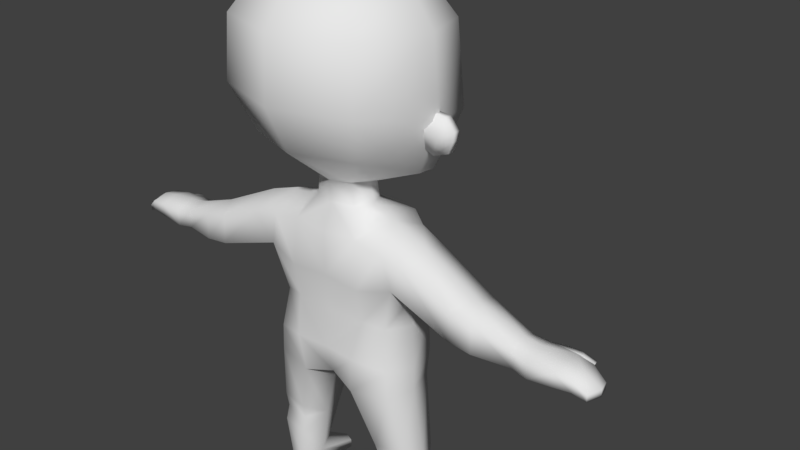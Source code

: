 # Source: character.blend  (saved by Blender 2.78.0; exported with 4.5.12 LTS)
import bpy
from mathutils import Matrix  # noqa: F401  (used for matrix-valued properties, if any)

bpy.ops.wm.read_factory_settings(use_empty=True)
scene = bpy.context.scene
scene.name = 'Scene'

# ---- collections
col_collection_1 = bpy.data.collections.new('Collection 1'); scene.collection.children.link(col_collection_1)

# ---- world
world_world = bpy.data.worlds.new('World'); scene.world = world_world
world_world.color = (0.05088, 0.05088, 0.05088)
world_world.use_sun_shadow = False
world_world.sun_shadow_jitter_overblur = 0.0
world_world.cycles.sampling_method = 'MANUAL'

# ---- meshes
me_nude = bpy.data.meshes.new('nude')
me_nude.from_pydata([(-0.1939, -0.08764, 0.4669), (-0.1812, -0.101, 0.904), (-0.1775, 0.07542, 0.9176), (-0.08272, -0.1113, 0.4534), (-0.1199, 0.1158, 0.9289), (-0.09941, -0.1035, 0.9188), (-0.08234, 0.1073, 0.4297), (-0.1798, -0.04671, 0.00322), (-0.2418, -0.04616, 0.00322), (-0.1137, 0.1445, 0.7777), (-0.1104, -0.1115, 0.7768), (-0.617, -0.08457, 0.7183), (-0.6182, 0.02037, 0.7183), (-0.617, -0.08457, 0.7694), (-0.6182, 0.02037, 0.7696), (-0.2217, -0.01179, 0.4691), (-0.1785, -0.01777, 0.9507), (-0.06203, -0.01212, 0.41), (-0.1365, -0.008303, 0.9538), (-0.1538, 0.005462, 0.003789), (-0.2572, 0.003656, 0.003789), (-0.617, -0.02534, 0.7039), (-0.617, -0.02534, 0.7831), (-0.06136, -0.05975, 0.9841), (-0.07802, -0.002612, 0.9764), (-0.06266, 0.04019, 0.9726), (-0.05423, 0.04056, 1.018), (-0.05528, -0.05841, 1.047), (-0.07632, -0.009045, 1.041), (-0.1638, -0.1625, 1.163), (-0.2351, -0.01304, 1.109), (-0.1515, 0.1525, 1.043), (-0.137, 0.113, 1.568), (-0.1387, -0.1401, 1.58), (-0.1783, -0.005494, 1.591), (-0.6876, -0.03115, 0.7778), (-0.6876, -0.03115, 0.73), (-0.6884, 0.01996, 0.7652), (-0.6876, -0.083, 0.7657), (-0.6884, 0.01996, 0.7254), (-0.6876, -0.083, 0.726), (-0.769, -0.06541, 0.7316), (-0.769, -0.06541, 0.712), (-0.7763, 0.006673, 0.7316), (-0.7763, 0.006673, 0.712), (-0.7857, -0.02922, 0.7154), (-0.7857, -0.02922, 0.7361), (-0.7184, 0.05594, 0.7314), (-0.711, 0.0535, 0.7203), (-0.7056, 0.06442, 0.7175), (-0.7153, 0.06764, 0.732), (-0.6959, 0.04124, 0.7493), (-0.6954, 0.04108, 0.7263), (-0.6522, 0.04348, 0.7284), (-0.6797, 0.05928, 0.7241), (-0.6522, 0.04348, 0.7608), (-0.6806, 0.05956, 0.7498), (-0.7349, -0.07865, 0.7597), (-0.7349, -0.07865, 0.7301), (-0.7354, 0.01541, 0.7301), (-0.7354, 0.01541, 0.7597), (-0.7362, -0.03144, 0.7344), (-0.7362, -0.03144, 0.7688), (-0.572, -0.07649, 0.7232), (-0.5704, 0.01543, 0.7232), (-0.572, -0.07595, 0.7747), (-0.5704, 0.01445, 0.7749), (-0.571, -0.02584, 0.7088), (-0.5704, -0.02603, 0.7895), (-0.2645, -0.02378, 0.9227), (-0.1664, 0.0521, 0.07892), (-0.2182, 0.05536, 0.07874), (-0.1452, 0.004154, 0.07265), (-0.2233, 0.1319, 0.0226), (-0.2521, 0.1013, 0.01799), (-0.1815, 0.1503, 0.02529), (-0.1496, 0.1363, 0.02596), (-0.2479, 0.1036, 0.0001492), (-0.1493, 0.1364, 0.0007924), (-0.223, 0.1386, 0.001061), (-0.1828, 0.1586, 0.001309), (-0.09534, 0.1165, 0.5337), (-0.1067, 0.1231, 0.6684), (-0.09498, -0.1219, 0.5674), (-0.1117, -0.09232, 0.6749), (-0.1877, 0.09855, 0.5306), (-0.1808, 0.1029, 0.6558), (-0.2155, -0.002172, 0.5364), (-0.202, 0.002753, 0.6544), (-0.187, -0.09077, 0.5483), (-0.1724, -0.07224, 0.6649), (-0.2092, -0.08989, 0.8005), (-0.2575, 0.06003, 0.8907), (-0.4353, -0.03151, 0.7196), (-0.3992, -0.09629, 0.8223), (-0.3976, -0.1003, 0.7386), (-0.4357, -0.03372, 0.8397), (-0.4326, 0.0417, 0.7386), (-0.4351, 0.03262, 0.8176), (-0.4664, -0.09694, 0.8118), (-0.4663, -0.1023, 0.7312), (-0.224, -0.05028, 0.2313), (-0.1448, -0.06447, 0.2314), (-0.2273, -0.06025, 0.1855), (-0.142, -0.07406, 0.1855), (-0.112, -0.003502, 0.2324), (-0.2446, 0.002745, 0.2351), (-0.2249, -0.05893, 0.281), (-0.1384, -0.07674, 0.2802), (-0.2181, 0.07097, 0.2371), (-0.1374, 0.08143, 0.2342), (-0.2074, -0.2144, 1.298), (-0.1952, -0.209, 1.472), (-0.2105, 0.1951, 1.213), (-0.199, 0.1775, 1.447), (-0.2934, -0.01444, 1.258), (-0.2763, -0.01519, 1.469), (-0.2292, -0.04022, 0.05443), (-0.1754, -0.04661, 0.05443), (-0.2488, 0.01285, 0.07213), (-0.1928, 0.08115, 0.4633), (-0.2251, -0.0152, 0.7689), (-0.2547, -0.1051, 0.8891), (-0.2081, 0.07278, 0.8087), (-0.2798, -0.00189, 1.28), (-0.2543, -0.001378, 1.183), (-0.2832, -0.0006276, 1.172), (-0.3185, -0.001225, 1.276), (-0.3258, 0.0006543, 1.186), (-0.3429, -0.0008481, 1.245), (-0.3429, -0.01951, 1.245), (-0.3185, -0.02155, 1.276), (-0.3258, -0.01801, 1.186), (-0.2832, -0.02095, 1.172), (-0.2798, -0.02152, 1.28), (-0.2543, -0.02101, 1.183), (-0.2697, -0.009309, 1.238), (-0.3108, -0.00916, 1.228), (-0.3412, -0.001484, 1.222), (-0.3412, -0.02181, 1.222), (-0.2697, -0.04142, 1.238), (-0.3108, -0.04102, 1.228), (0.1939, -0.08764, 0.4669), (0.1812, -0.101, 0.904), (0.1775, 0.07542, 0.9176), (0.0, -0.08894, 0.4733), (0.0, 0.1357, 0.9194), (0.0, -0.1086, 0.9086), (0.0, 0.1284, 0.45), (0.08272, -0.1113, 0.4534), (0.1199, 0.1158, 0.9289), (0.09941, -0.1035, 0.9188), (0.08234, 0.1073, 0.4297), (0.1798, -0.04671, 0.00322), (0.2418, -0.04616, 0.00322), (0.0, 0.1762, 0.778), (0.0, -0.1078, 0.7834), (0.1137, 0.1445, 0.7777), (0.1104, -0.1115, 0.7768), (0.617, -0.08457, 0.7183), (0.6182, 0.02037, 0.7183), (0.617, -0.08457, 0.7694), (0.6182, 0.02037, 0.7696), (0.2217, -0.01179, 0.4691), (0.1785, -0.01777, 0.9507), (0.0, -0.00938, 0.4339), (0.06203, -0.01212, 0.41), (0.1365, -0.008303, 0.9538), (0.1538, 0.005462, 0.003789), (0.2572, 0.003656, 0.003789), (0.617, -0.02534, 0.7039), (0.617, -0.02534, 0.7831), (0.06136, -0.05975, 0.9841), (0.07802, -0.002612, 0.9764), (0.06266, 0.04019, 0.9726), (0.0, -0.07734, 0.9852), (0.0, 0.06217, 0.9707), (0.05423, 0.04056, 1.018), (0.0, 0.06914, 1.0), (0.0, -0.0827, 1.048), (0.05528, -0.05841, 1.047), (0.07632, -0.009045, 1.041), (0.1638, -0.1625, 1.163), (0.2351, -0.01304, 1.109), (0.1515, 0.1525, 1.043), (0.0, -0.2225, 1.166), (0.0, 0.2108, 1.008), (0.0, 0.1599, 1.587), (0.137, 0.113, 1.568), (0.1387, -0.1401, 1.58), (0.0, -0.1677, 1.608), (0.1783, -0.005494, 1.591), (0.0, 0.001677, 1.639), (0.6876, -0.03115, 0.7778), (0.6876, -0.03115, 0.73), (0.6884, 0.01996, 0.7652), (0.6876, -0.083, 0.7657), (0.6884, 0.01996, 0.7254), (0.6876, -0.083, 0.726), (0.769, -0.06541, 0.7316), (0.769, -0.06541, 0.712), (0.7763, 0.006673, 0.7316), (0.7763, 0.006673, 0.712), (0.7857, -0.02922, 0.7154), (0.7857, -0.02922, 0.7361), (0.7184, 0.05594, 0.7314), (0.711, 0.0535, 0.7203), (0.7056, 0.06442, 0.7175), (0.7153, 0.06764, 0.732), (0.6959, 0.04124, 0.7493), (0.6954, 0.04108, 0.7263), (0.6522, 0.04348, 0.7284), (0.6797, 0.05928, 0.7241), (0.6522, 0.04348, 0.7608), (0.6806, 0.05956, 0.7498), (0.7349, -0.07865, 0.7597), (0.7349, -0.07865, 0.7301), (0.7354, 0.01541, 0.7301), (0.7354, 0.01541, 0.7597), (0.7362, -0.03144, 0.7344), (0.7362, -0.03144, 0.7688), (0.572, -0.07649, 0.7232), (0.5704, 0.01543, 0.7232), (0.572, -0.07595, 0.7747), (0.5704, 0.01445, 0.7749), (0.571, -0.02584, 0.7088), (0.5704, -0.02603, 0.7895), (0.2645, -0.02378, 0.9227), (0.1664, 0.0521, 0.07892), (0.2182, 0.05536, 0.07874), (0.1452, 0.004154, 0.07265), (0.2233, 0.1319, 0.0226), (0.2521, 0.1013, 0.01799), (0.1815, 0.1503, 0.02529), (0.1496, 0.1363, 0.02596), (0.2479, 0.1036, 0.0001492), (0.1493, 0.1364, 0.0007924), (0.223, 0.1386, 0.001061), (0.1828, 0.1586, 0.001309), (0.0, 0.1462, 0.5338), (0.0, 0.1533, 0.671), (0.0, -0.1091, 0.5615), (0.0, -0.09018, 0.6732), (0.09534, 0.1165, 0.5337), (0.1067, 0.1231, 0.6684), (0.09498, -0.1219, 0.5674), (0.1117, -0.09232, 0.6749), (0.1877, 0.09855, 0.5306), (0.1808, 0.1029, 0.6558), (0.2155, -0.002172, 0.5364), (0.202, 0.002753, 0.6544), (0.187, -0.09077, 0.5483), (0.1724, -0.07224, 0.6649), (0.2092, -0.08989, 0.8005), (0.2575, 0.06003, 0.8907), (0.4353, -0.03151, 0.7196), (0.3992, -0.09629, 0.8223), (0.3976, -0.1003, 0.7386), (0.4357, -0.03372, 0.8397), (0.4326, 0.0417, 0.7386), (0.4351, 0.03262, 0.8176), (0.4664, -0.09694, 0.8118), (0.4663, -0.1023, 0.7312), (0.224, -0.05028, 0.2313), (0.1448, -0.06447, 0.2314), (0.2273, -0.06025, 0.1855), (0.142, -0.07406, 0.1855), (0.112, -0.003502, 0.2324), (0.2446, 0.002745, 0.2351), (0.2249, -0.05893, 0.281), (0.1384, -0.07674, 0.2802), (0.2181, 0.07097, 0.2371), (0.1374, 0.08143, 0.2342), (0.2074, -0.2144, 1.298), (0.1952, -0.209, 1.472), (0.2105, 0.1951, 1.213), (0.199, 0.1775, 1.447), (0.0, -0.2878, 1.302), (0.0, -0.277, 1.476), (0.0, 0.2878, 1.194), (0.0, 0.2679, 1.443), (0.2934, -0.01444, 1.258), (0.2763, -0.01519, 1.469), (0.2292, -0.04022, 0.05443), (0.1754, -0.04661, 0.05443), (0.2488, 0.01285, 0.07213), (0.1928, 0.08115, 0.4633), (0.2251, -0.0152, 0.7689), (0.2547, -0.1051, 0.8891), (0.2081, 0.07278, 0.8087), (0.2798, -0.00189, 1.28), (0.2543, -0.001378, 1.183), (0.2832, -0.0006276, 1.172), (0.3185, -0.001225, 1.276), (0.3258, 0.0006543, 1.186), (0.3429, -0.0008481, 1.245), (0.3429, -0.01951, 1.245), (0.3185, -0.02155, 1.276), (0.3258, -0.01801, 1.186), (0.2832, -0.02095, 1.172), (0.2798, -0.02152, 1.28), (0.2543, -0.02101, 1.183), (0.2697, -0.009309, 1.238), (0.3108, -0.00916, 1.228), (0.3412, -0.001484, 1.222), (0.3412, -0.02181, 1.222), (0.2697, -0.04142, 1.238), (0.3108, -0.04102, 1.228)], [], [(4, 9, 123, 2), (146, 155, 9, 4), (5, 10, 156, 147), (1, 91, 10, 5), (3, 17, 165, 145), (17, 6, 148, 165), (5, 18, 16, 1), (18, 4, 2, 16), (8, 20, 19, 7), (18, 5, 23, 24), (4, 18, 24, 25), (5, 147, 175, 23), (146, 4, 25, 176), (176, 25, 26, 178), (23, 175, 179, 27), (25, 24, 28, 26), (24, 23, 27, 28), (28, 27, 29, 30), (26, 28, 30, 31), (27, 179, 185, 29), (178, 26, 31, 186), (190, 192, 34, 33), (192, 187, 32, 34), (22, 14, 37, 35), (13, 22, 35, 38), (12, 21, 36, 39), (21, 11, 40, 36), (11, 13, 38, 40), (46, 43, 44, 45), (41, 46, 45, 42), (50, 49, 48, 47), (37, 51, 52, 39), (51, 47, 48, 52), (39, 52, 53, 12), (52, 54, 53), (52, 48, 49, 54), (14, 55, 51, 37), (55, 56, 51), (56, 50, 47, 51), (12, 53, 55, 14), (53, 54, 56, 55), (54, 49, 50, 56), (38, 57, 58, 40), (57, 41, 42, 58), (39, 59, 60, 37), (59, 44, 43, 60), (40, 58, 61, 36), (58, 42, 45, 61), (36, 61, 59, 39), (61, 45, 44, 59), (35, 62, 57, 38), (62, 46, 41, 57), (37, 60, 62, 35), (60, 43, 46, 62), (65, 13, 11, 63), (64, 12, 14, 66), (67, 21, 12, 64), (63, 11, 21, 67), (68, 22, 13, 65), (66, 14, 22, 68), (1, 122, 91), (123, 92, 2), (16, 69, 122, 1), (2, 92, 69, 16), (117, 8, 7, 118), (118, 7, 19, 72), (119, 20, 8, 117), (119, 71, 73, 74), (70, 72, 76, 75), (71, 70, 75, 73), (20, 119, 74, 77), (72, 19, 78, 76), (73, 79, 77, 74), (76, 78, 80, 75), (75, 80, 79, 73), (9, 82, 86, 123), (82, 81, 85, 86), (81, 6, 120, 85), (155, 240, 82, 9), (240, 239, 81, 82), (239, 148, 6, 81), (10, 84, 242, 156), (84, 83, 241, 242), (83, 3, 145, 241), (91, 90, 84, 10), (90, 89, 83, 84), (89, 0, 3, 83), (0, 89, 87, 15), (89, 90, 88, 87), (90, 91, 121, 88), (123, 86, 88, 121), (86, 85, 87, 88), (85, 120, 15, 87), (93, 67, 64, 97), (97, 64, 66, 98), (98, 66, 68, 96), (96, 99, 94), (96, 68, 65, 99), (94, 99, 100, 95), (99, 65, 63, 100), (95, 100, 93), (100, 63, 67, 93), (106, 103, 101), (102, 104, 105), (101, 103, 104, 102), (101, 107, 106), (108, 102, 105), (107, 101, 102, 108), (19, 20, 77, 78), (78, 77, 79, 80), (31, 113, 279, 186), (113, 114, 280, 279), (114, 32, 187, 280), (185, 277, 111, 29), (277, 278, 112, 111), (278, 190, 33, 112), (30, 115, 113, 31), (115, 116, 114, 113), (116, 34, 32, 114), (29, 111, 115, 30), (111, 112, 116, 115), (112, 33, 34, 116), (106, 119, 117, 103), (109, 71, 119, 106), (110, 70, 71, 109), (105, 72, 70, 110), (104, 118, 72, 105), (103, 117, 118, 104), (107, 0, 15, 106), (120, 109, 106, 15), (6, 110, 109, 120), (17, 105, 110, 6), (3, 108, 105, 17), (0, 107, 108, 3), (121, 93, 97, 123), (123, 97, 98, 92), (92, 98, 96, 69), (69, 96, 94, 122), (122, 94, 95, 91), (91, 95, 93, 121), (127, 129, 130, 131), (128, 126, 133, 132), (124, 127, 131, 134), (126, 125, 135, 133), (124, 136, 137, 127), (136, 125, 126, 137), (127, 137, 138, 129), (137, 126, 128, 138), (129, 138, 139, 130), (138, 128, 132, 139), (131, 141, 140, 134), (141, 133, 135, 140), (130, 139, 141, 131), (139, 132, 133, 141), (150, 144, 289, 157), (146, 150, 157, 155), (151, 147, 156, 158), (143, 151, 158, 253), (149, 145, 165, 166), (166, 165, 148, 152), (151, 143, 164, 167), (167, 164, 144, 150), (154, 153, 168, 169), (167, 173, 172, 151), (150, 174, 173, 167), (151, 172, 175, 147), (146, 176, 174, 150), (176, 178, 177, 174), (172, 180, 179, 175), (174, 177, 181, 173), (173, 181, 180, 172), (181, 183, 182, 180), (177, 184, 183, 181), (180, 182, 185, 179), (178, 186, 184, 177), (190, 189, 191, 192), (192, 191, 188, 187), (171, 193, 195, 162), (161, 196, 193, 171), (160, 197, 194, 170), (170, 194, 198, 159), (159, 198, 196, 161), (204, 203, 202, 201), (199, 200, 203, 204), (208, 205, 206, 207), (195, 197, 210, 209), (209, 210, 206, 205), (197, 160, 211, 210), (210, 211, 212), (210, 212, 207, 206), (162, 195, 209, 213), (213, 209, 214), (214, 209, 205, 208), (160, 162, 213, 211), (211, 213, 214, 212), (212, 214, 208, 207), (196, 198, 216, 215), (215, 216, 200, 199), (197, 195, 218, 217), (217, 218, 201, 202), (198, 194, 219, 216), (216, 219, 203, 200), (194, 197, 217, 219), (219, 217, 202, 203), (193, 196, 215, 220), (220, 215, 199, 204), (195, 193, 220, 218), (218, 220, 204, 201), (223, 221, 159, 161), (222, 224, 162, 160), (225, 222, 160, 170), (221, 225, 170, 159), (226, 223, 161, 171), (224, 226, 171, 162), (143, 253, 288), (289, 144, 254), (164, 143, 288, 227), (144, 164, 227, 254), (283, 284, 153, 154), (284, 230, 168, 153), (285, 283, 154, 169), (285, 232, 231, 229), (228, 233, 234, 230), (229, 231, 233, 228), (169, 235, 232, 285), (230, 234, 236, 168), (231, 232, 235, 237), (234, 233, 238, 236), (233, 231, 237, 238), (157, 289, 248, 244), (244, 248, 247, 243), (243, 247, 286, 152), (155, 157, 244, 240), (240, 244, 243, 239), (239, 243, 152, 148), (158, 156, 242, 246), (246, 242, 241, 245), (245, 241, 145, 149), (253, 158, 246, 252), (252, 246, 245, 251), (251, 245, 149, 142), (142, 163, 249, 251), (251, 249, 250, 252), (252, 250, 287, 253), (289, 287, 250, 248), (248, 250, 249, 247), (247, 249, 163, 286), (255, 259, 222, 225), (259, 260, 224, 222), (260, 258, 226, 224), (258, 256, 261), (258, 261, 223, 226), (256, 257, 262, 261), (261, 262, 221, 223), (257, 255, 262), (262, 255, 225, 221), (268, 263, 265), (264, 267, 266), (263, 264, 266, 265), (263, 268, 269), (270, 267, 264), (269, 270, 264, 263), (168, 236, 235, 169), (236, 238, 237, 235), (184, 186, 279, 275), (275, 279, 280, 276), (276, 280, 187, 188), (185, 182, 273, 277), (277, 273, 274, 278), (278, 274, 189, 190), (183, 184, 275, 281), (281, 275, 276, 282), (282, 276, 188, 191), (182, 183, 281, 273), (273, 281, 282, 274), (274, 282, 191, 189), (268, 265, 283, 285), (271, 268, 285, 229), (272, 271, 229, 228), (267, 272, 228, 230), (266, 267, 230, 284), (265, 266, 284, 283), (269, 268, 163, 142), (286, 163, 268, 271), (152, 286, 271, 272), (166, 152, 272, 267), (149, 166, 267, 270), (142, 149, 270, 269), (287, 289, 259, 255), (289, 254, 260, 259), (254, 227, 258, 260), (227, 288, 256, 258), (288, 253, 257, 256), (253, 287, 255, 257), (293, 297, 296, 295), (294, 298, 299, 292), (290, 300, 297, 293), (292, 299, 301, 291), (290, 293, 303, 302), (302, 303, 292, 291), (293, 295, 304, 303), (303, 304, 294, 292), (295, 296, 305, 304), (304, 305, 298, 294), (297, 300, 306, 307), (307, 306, 301, 299), (296, 297, 307, 305), (305, 307, 299, 298)])
me_nude.polygons.foreach_set('use_smooth', [True] * 308)
me_nude.use_remesh_preserve_volume = False
me_nude.use_remesh_preserve_attributes = False
me_nude.use_mirror_vertex_groups = False
me_nude.use_mirror_topology = True
me_nude.update()
arm_iks = bpy.data.armatures.new('IKs')  # bones are not reproduced

# ---- objects
ob_iks = bpy.data.objects.new('IKs', arm_iks)
ob_nude = bpy.data.objects.new('nude', me_nude)

# ---- transforms, parenting, visibility, modifiers, constraints
ob_iks.location = (0.0, 0.0, 0.0)
ob_iks.lineart.crease_threshold = 0.0
ob_nude.parent = ob_iks
ob_nude.location = (0.0, 0.0, 0.0)
ob_nude.lock_rotations_4d = False
ob_nude.empty_display_type = 'ARROWS'
ob_nude.lineart.crease_threshold = 0.0
_vg = ob_nude.vertex_groups.new(name='root')
for _i, _w in zip([3, 6, 17, 83, 145, 148, 149, 152, 165, 166, 239, 241, 242, 245], [0.1338, 0.02308, 6.95e-05, 0.05845, 0.9193, 0.2206, 0.1338, 0.02308, 0.05169, 6.953e-05, 0.04887, 0.1682, 0.002172, 0.05845]): _vg.add([_i], _w, 'REPLACE')
_vg = ob_nude.vertex_groups.new(name='Spine')
for _i, _w in zip([6, 9, 10, 81, 82, 83, 84, 85, 86, 87, 88, 89, 90, 91, 121, 123, 146, 148, 152, 155, 156, 157, 158, 239, 240, 241, 242, 243, 244, 245, 246, 247, 248, 249, 250, 251, 252, 253, 287, 289], [0.06117, 0.1613, 0.1532, 0.1918, 0.6227, 0.2278, 0.5373, 0.07778, 0.5352, 0.04295, 0.4728, 0.0764, 0.4881, 0.01795, 0.05755, 0.04565, 0.009535, 0.3219, 0.06117, 0.176, 0.1391, 0.1613, 0.1532, 0.5725, 0.722, 0.5615, 0.7113, 0.1918, 0.6227, 0.2278, 0.5373, 0.07778, 0.5352, 0.04295, 0.4728, 0.0764, 0.4881, 0.01795, 0.05755, 0.04565]): _vg.add([_i], _w, 'REPLACE')
_vg = ob_nude.vertex_groups.new(name='Shoulder-L')
for _i, _w in zip([1, 2, 4, 5, 9, 10, 16, 18, 23, 24, 25, 26, 27, 28, 69, 82, 83, 84, 86, 88, 90, 91, 92, 121, 122, 123, 146, 147, 155, 156, 172, 175, 176, 178, 179, 242], [0.7591, 0.7734, 0.7156, 0.7931, 0.2029, 0.4483, 0.8716, 0.9315, 0.6642, 0.817, 0.7214, 0.1067, 0.07011, 0.08805, 0.09861, 0.06631, 0.007253, 0.1378, 0.1146, 0.1626, 0.1416, 0.2162, 0.1962, 0.6809, 0.1248, 0.6937, 0.1205, 0.1521, 0.05356, 0.09402, 0.006758, 0.1294, 0.1085, 0.03074, 0.003177, 0.01702]): _vg.add([_i], _w, 'REPLACE')
_vg = ob_nude.vertex_groups.new(name='UpperArm-L')
for _i, _w in zip([1, 2, 4, 5, 9, 10, 16, 18, 69, 84, 86, 88, 90, 91, 92, 93, 94, 95, 96, 97, 98, 99, 100, 121, 122, 123, 156], [0.2003, 0.1427, 0.04195, 0.0383, 0.018, 0.172, 0.1107, 0.006505, 0.8914, 0.05014, 0.007466, 0.05176, 0.08294, 0.7165, 0.7641, 0.08774, 0.8931, 0.7201, 0.9136, 0.1717, 0.8312, 0.2546, 0.1269, 0.1634, 0.8573, 0.1582, 0.007898]): _vg.add([_i], _w, 'REPLACE')
_vg = ob_nude.vertex_groups.new(name='LowerArm-L')
for _i, _w in zip([11, 12, 13, 14, 21, 22, 35, 37, 38, 39, 40, 47, 48, 49, 50, 51, 52, 53, 54, 55, 56, 63, 64, 65, 66, 67, 68, 93, 94, 95, 96, 97, 98, 99, 100, 121], [0.3899, 0.2927, 0.7758, 0.2802, 0.7889, 0.8843, 0.06552, 0.06501, 0.1033, 0.05045, 0.06922, 0.1032, 0.1035, 0.1035, 0.1035, 0.1015, 0.1037, 0.1385, 0.1036, 0.1583, 0.1061, 0.9103, 0.9086, 0.961, 0.9191, 0.9557, 0.9698, 0.8937, 0.09351, 0.2568, 0.08156, 0.7962, 0.152, 0.7397, 0.8593, 0.05137]): _vg.add([_i], _w, 'REPLACE')
_vg = ob_nude.vertex_groups.new(name='Hand-L')
for _i, _w in zip([11, 12, 13, 14, 21, 22, 35, 36, 37, 38, 39, 40, 41, 42, 43, 44, 45, 46, 47, 48, 49, 50, 51, 52, 53, 54, 55, 56, 57, 58, 59, 60, 61, 62, 63, 64, 65, 66, 67], [0.6086, 0.7052, 0.2226, 0.7164, 0.21, 0.1138, 0.9343, 0.9925, 0.9346, 0.8965, 0.9493, 0.9305, 0.9938, 0.9939, 0.9977, 0.9983, 0.9995, 0.9991, 0.8964, 0.8961, 0.896, 0.896, 0.8982, 0.896, 0.8605, 0.8959, 0.8401, 0.8934, 0.9777, 0.9839, 0.9913, 0.9878, 0.9998, 0.9917, 0.08277, 0.08042, 0.01322, 0.05566, 0.0276]): _vg.add([_i], _w, 'REPLACE')
_vg = ob_nude.vertex_groups.new(name='Neck')
for _i, _w in zip([4, 23, 24, 25, 26, 27, 28, 30, 31, 113, 124, 125, 126, 127, 128, 129, 130, 131, 132, 133, 134, 135, 136, 137, 138, 139, 140, 141, 146, 147, 150, 172, 173, 174, 175, 176, 177, 178, 179, 180, 181, 183, 184, 186, 275, 279, 290, 291, 292, 293, 294, 295, 296, 297, 298, 299, 300, 301, 302, 303, 304, 305, 306, 307], [0.02881, 0.1071, 0.06438, 0.1595, 0.5912, 0.05224, 0.1361, 0.00843, 0.1305, 0.009731, 0.0, 0.0, 0.0, 0.0, 0.0, 0.0, 0.0, 0.0, 0.0, 0.0, 0.0, 0.0, 0.0, 0.0, 0.0, 0.0, 0.0, 0.0, 0.09878, 0.08266, 0.02881, 0.1071, 0.06438, 0.1595, 0.4858, 0.5413, 0.5912, 0.2962, 0.07254, 0.05224, 0.1361, 0.00843, 0.1305, 0.1036, 0.009731, 0.01252, 0.0, 0.0, 0.0, 0.0, 0.0, 0.0, 0.0, 0.0, 0.0, 0.0, 0.0, 0.0, 0.0, 0.0, 0.0, 0.0, 0.0, 0.0]): _vg.add([_i], _w, 'REPLACE')
_vg = ob_nude.vertex_groups.new(name='Head')
for _i, _w in zip([23, 24, 25, 26, 27, 28, 29, 30, 31, 32, 33, 34, 111, 112, 113, 114, 115, 116, 124, 125, 126, 127, 128, 129, 130, 131, 132, 133, 134, 135, 136, 137, 138, 139, 140, 141, 146, 147, 172, 173, 174, 175, 176, 177, 178, 179, 180, 181, 182, 183, 184, 185, 186, 187, 188, 189, 190, 191, 192, 273, 274, 275, 276, 277, 278, 279, 280, 281, 282, 290, 291, 292, 293, 294, 295, 296, 297, 298, 299, 300, 301, 302, 303, 304, 305, 306, 307], [0.1626, 0.09613, 0.06417, 0.2863, 0.8636, 0.7686, 1.0, 1.0, 0.8383, 0.9958, 0.9969, 0.9967, 0.9885, 0.9951, 0.9614, 0.9907, 0.9813, 0.9938, 1.0, 1.0, 1.0, 1.0, 1.0, 1.0, 1.0, 1.0, 1.0, 1.0, 1.0, 1.0, 1.0, 1.0, 1.0, 1.0, 1.0, 1.0, 0.008856, 0.01673, 0.1626, 0.09613, 0.06417, 0.1676, 0.1589, 0.2863, 0.6037, 0.8631, 0.8636, 0.7686, 1.0, 1.0, 0.8383, 1.0, 0.8661, 0.9961, 0.9958, 0.9969, 0.9975, 0.9967, 0.9976, 0.9918, 0.9951, 0.9614, 0.9907, 1.0, 0.9956, 0.96, 0.9902, 0.9813, 0.9938, 1.0, 1.0, 1.0, 1.0, 1.0, 1.0, 1.0, 1.0, 1.0, 1.0, 1.0, 1.0, 1.0, 1.0, 1.0, 1.0, 1.0, 1.0]): _vg.add([_i], _w, 'REPLACE')
_vg = ob_nude.vertex_groups.new(name='Shoulder-R')
for _i, _w in zip([23, 143, 144, 146, 147, 150, 151, 155, 156, 157, 158, 164, 167, 172, 173, 174, 175, 176, 177, 178, 179, 180, 181, 227, 242, 244, 245, 246, 248, 250, 252, 253, 254, 287, 288, 289], [0.006758, 0.7591, 0.7734, 0.1205, 0.1521, 0.7156, 0.7931, 0.05356, 0.09402, 0.2029, 0.4483, 0.8716, 0.9315, 0.6642, 0.817, 0.7214, 0.1294, 0.1085, 0.1067, 0.03074, 0.003177, 0.07011, 0.08805, 0.09861, 0.01702, 0.06631, 0.007253, 0.1378, 0.1146, 0.1626, 0.1416, 0.2162, 0.1962, 0.6809, 0.1248, 0.6937]): _vg.add([_i], _w, 'REPLACE')
_vg = ob_nude.vertex_groups.new(name='UpperArm-R')
for _i, _w in zip([143, 144, 150, 151, 156, 157, 158, 164, 167, 227, 246, 248, 250, 252, 253, 254, 255, 256, 257, 258, 259, 260, 261, 262, 287, 288, 289], [0.2003, 0.1427, 0.04195, 0.0383, 0.007898, 0.018, 0.172, 0.1107, 0.006505, 0.8914, 0.05014, 0.007465, 0.05176, 0.08294, 0.7165, 0.7641, 0.08774, 0.8931, 0.7201, 0.9136, 0.1717, 0.8312, 0.2546, 0.1269, 0.1634, 0.8573, 0.1582]): _vg.add([_i], _w, 'REPLACE')
_vg = ob_nude.vertex_groups.new(name='LowerArm-R')
for _i, _w in zip([159, 160, 161, 162, 170, 171, 193, 195, 196, 197, 198, 205, 206, 207, 208, 209, 210, 211, 212, 213, 214, 221, 222, 223, 224, 225, 226, 255, 256, 257, 258, 259, 260, 261, 262, 287], [0.3899, 0.2927, 0.7758, 0.2802, 0.7889, 0.8843, 0.06552, 0.06501, 0.1033, 0.05045, 0.06922, 0.1032, 0.1035, 0.1035, 0.1035, 0.1015, 0.1037, 0.1385, 0.1036, 0.1583, 0.1061, 0.9103, 0.9086, 0.961, 0.9192, 0.9557, 0.9698, 0.8937, 0.09351, 0.2568, 0.08156, 0.7962, 0.152, 0.7397, 0.8593, 0.05137]): _vg.add([_i], _w, 'REPLACE')
_vg = ob_nude.vertex_groups.new(name='Hand-R')
for _i, _w in zip([159, 160, 161, 162, 170, 171, 193, 194, 195, 196, 197, 198, 199, 200, 201, 202, 203, 204, 205, 206, 207, 208, 209, 210, 211, 212, 213, 214, 215, 216, 217, 218, 219, 220, 221, 222, 223, 224, 225], [0.6086, 0.7052, 0.2226, 0.7164, 0.21, 0.1138, 0.9343, 0.9925, 0.9346, 0.8965, 0.9493, 0.9305, 0.9938, 0.9939, 0.9977, 0.9983, 0.9995, 0.9991, 0.8964, 0.8961, 0.896, 0.896, 0.8982, 0.896, 0.8605, 0.8959, 0.8401, 0.8934, 0.9777, 0.9839, 0.9913, 0.9878, 0.9998, 0.9917, 0.08277, 0.08042, 0.01322, 0.05566, 0.0276]): _vg.add([_i], _w, 'REPLACE')
_vg = ob_nude.vertex_groups.new(name='Hip-L')
for _i, _w in zip([0, 3, 6, 10, 15, 17, 81, 82, 83, 84, 85, 86, 87, 88, 89, 90, 108, 110, 120, 148, 152, 165, 166, 239, 240, 241, 242, 243], [0.1402, 0.5662, 0.6048, 0.008446, 0.08387, 0.1841, 0.5805, 0.1028, 0.491, 0.1199, 0.4117, 0.1215, 0.4035, 0.1276, 0.4048, 0.1255, 0.04256, 0.004291, 0.1412, 0.1747, 0.02105, 0.4103, 0.06767, 0.1382, 0.01661, 0.0911, 0.009579, 0.01261]): _vg.add([_i], _w, 'REPLACE')
_vg = ob_nude.vertex_groups.new(name='UpperLeg-L')
for _i, _w in zip([0, 3, 6, 15, 17, 70, 71, 81, 82, 83, 84, 85, 86, 87, 88, 89, 90, 101, 102, 103, 104, 105, 106, 107, 108, 109, 110, 120, 148, 165, 239, 241], [0.8096, 0.2525, 0.2442, 0.8903, 0.6997, 0.03682, 0.02619, 0.1389, 0.03844, 0.1338, 0.05951, 0.473, 0.1143, 0.5226, 0.14, 0.4684, 0.1081, 0.3251, 0.7464, 0.1452, 0.2445, 0.9403, 0.5307, 0.8258, 0.8815, 0.8675, 0.9039, 0.8155, 0.04844, 0.05863, 0.01701, 0.000399]): _vg.add([_i], _w, 'REPLACE')
_vg = ob_nude.vertex_groups.new(name='LowerLeg-L')
for _i, _w in zip([7, 8, 19, 20, 70, 71, 72, 73, 74, 76, 77, 101, 102, 103, 104, 105, 106, 107, 108, 109, 110, 117, 118, 119], [0.1149, 0.1578, 0.1147, 0.1256, 0.8607, 0.8613, 0.9146, 0.003036, 0.08484, 0.09199, 0.0215, 0.6666, 0.2377, 0.8405, 0.7436, 0.05708, 0.4665, 0.1565, 0.05682, 0.1201, 0.05779, 0.8939, 0.8901, 0.903]): _vg.add([_i], _w, 'REPLACE')
_vg = ob_nude.vertex_groups.new(name='Foot-L')
for _i, _w in zip([7, 8, 19, 20, 70, 71, 72, 73, 74, 75, 76, 77, 78, 79, 80, 117, 118, 119], [0.1023, 0.1648, 0.8085, 0.7601, 0.09191, 0.09773, 0.05315, 0.9709, 0.9058, 0.9738, 0.9006, 0.955, 0.9703, 0.9854, 0.9851, 0.009659, 0.008728, 0.06865]): _vg.add([_i], _w, 'REPLACE')
_vg = ob_nude.vertex_groups.new(name='Hip-R')
for _i, _w in zip([6, 17, 81, 142, 148, 149, 152, 158, 163, 165, 166, 239, 240, 241, 242, 243, 244, 245, 246, 247, 248, 249, 250, 251, 252, 270, 272, 286], [0.02105, 0.06767, 0.01261, 0.1402, 0.1747, 0.5662, 0.6048, 0.008446, 0.08387, 0.4103, 0.1841, 0.1382, 0.01661, 0.0911, 0.009579, 0.5805, 0.1028, 0.491, 0.1199, 0.4117, 0.1215, 0.4035, 0.1276, 0.4048, 0.1255, 0.04256, 0.004291, 0.1412]): _vg.add([_i], _w, 'REPLACE')
_vg = ob_nude.vertex_groups.new(name='UpperLeg-R')
for _i, _w in zip([142, 148, 149, 152, 163, 165, 166, 228, 229, 239, 241, 243, 244, 245, 246, 247, 248, 249, 250, 251, 252, 263, 264, 265, 266, 267, 268, 269, 270, 271, 272, 286], [0.8096, 0.04844, 0.2525, 0.2442, 0.8903, 0.05863, 0.6997, 0.03682, 0.02619, 0.01701, 0.000399, 0.1389, 0.03844, 0.1338, 0.05951, 0.473, 0.1143, 0.5226, 0.14, 0.4684, 0.1081, 0.3251, 0.7464, 0.1452, 0.2445, 0.9403, 0.5307, 0.8258, 0.8815, 0.8675, 0.9039, 0.8155]): _vg.add([_i], _w, 'REPLACE')
_vg = ob_nude.vertex_groups.new(name='LowerLeg-R')
for _i, _w in zip([153, 154, 168, 169, 228, 229, 230, 231, 232, 234, 235, 263, 264, 265, 266, 267, 268, 269, 270, 271, 272, 283, 284, 285], [0.1149, 0.1578, 0.1147, 0.1256, 0.8607, 0.8613, 0.9146, 0.003036, 0.08484, 0.09199, 0.0215, 0.6666, 0.2377, 0.8405, 0.7436, 0.05708, 0.4665, 0.1565, 0.05682, 0.1201, 0.05779, 0.8939, 0.8901, 0.903]): _vg.add([_i], _w, 'REPLACE')
_vg = ob_nude.vertex_groups.new(name='Foot-R')
for _i, _w in zip([153, 154, 168, 169, 228, 229, 230, 231, 232, 233, 234, 235, 236, 237, 238, 283, 284, 285], [0.1023, 0.1648, 0.8085, 0.7601, 0.09191, 0.09773, 0.05315, 0.9709, 0.9058, 0.9738, 0.9006, 0.955, 0.9703, 0.9854, 0.9851, 0.009659, 0.008728, 0.06865]): _vg.add([_i], _w, 'REPLACE')
_vg = ob_nude.vertex_groups.new(name='Chest')
for _i, _w in zip([2, 4, 5, 9, 10, 23, 25, 82, 84, 86, 90, 123, 144, 146, 147, 150, 151, 155, 156, 157, 158, 172, 174, 175, 176, 240, 242, 244, 246, 248, 252, 289], [0.03538, 0.136, 0.07948, 0.5249, 0.1338, 0.002, 0.00415, 0.1195, 0.04784, 0.06666, 0.0008463, 0.05872, 0.03538, 0.5795, 0.5305, 0.136, 0.07948, 0.651, 0.5671, 0.5249, 0.1338, 0.002, 0.004149, 0.07856, 0.07418, 0.1329, 0.08545, 0.1195, 0.04784, 0.06666, 0.0008463, 0.05872]): _vg.add([_i], _w, 'REPLACE')
_vg = ob_nude.vertex_groups.new(name='IKLook')
_vg = ob_nude.vertex_groups.new(name='IKHand-L')
_vg = ob_nude.vertex_groups.new(name='IKHand-R')
_vg = ob_nude.vertex_groups.new(name='IKKnee-L')
_vg = ob_nude.vertex_groups.new(name='IKKnee-R')
_vg = ob_nude.vertex_groups.new(name='IKFoot-L')
for _i, _w in zip([7, 8, 19, 20, 117, 118], [0.7818, 0.6778, 0.0744, 0.1121, 0.07872, 0.07131]): _vg.add([_i], _w, 'REPLACE')
_vg = ob_nude.vertex_groups.new(name='IKFoot-R')
for _i, _w in zip([153, 154, 168, 169, 283, 284], [0.7818, 0.6778, 0.0744, 0.1121, 0.07872, 0.07131]): _vg.add([_i], _w, 'REPLACE')
_vg = ob_nude.vertex_groups.new(name='IKElbow-R')
for _i, _w in zip([140, 141, 185, 273, 281, 290, 291, 292, 293, 294, 295, 296, 297, 298, 299, 300, 301, 302, 303, 304, 305, 306, 307], [0.0, 0.0, 0.0, 0.0, 0.0, 0.0, 0.0, 0.0, 0.0, 0.0, 0.0, 0.0, 0.0, 0.0, 0.0, 0.0, 0.0, 0.0, 0.0, 0.0, 0.0, 0.0, 0.0]): _vg.add([_i], _w, 'REPLACE')
_vg = ob_nude.vertex_groups.new(name='IKElbow-L')
for _i, _w in zip([29, 115, 124, 125, 126, 127, 128, 129, 130, 131, 132, 133, 134, 135, 136, 137, 138, 139, 140, 141, 185, 291, 292, 294, 298, 299, 301, 304, 305], [0.0, 0.0, 0.0, 0.0, 0.0, 0.0, 0.0, 0.0, 0.0, 0.0, 0.0, 0.0, 0.0, 0.0, 0.0, 0.0, 0.0, 0.0, 0.0, 0.0, 0.0, 0.0, 0.0, 0.0, 0.0, 0.0, 0.0, 0.0, 0.0]): _vg.add([_i], _w, 'REPLACE')
_vg = ob_nude.vertex_groups.new(name='Root')
_m = ob_nude.modifiers.new('Armature', 'ARMATURE')
_m = ob_nude.modifiers.new('Armature.001', 'ARMATURE')
_m.object = ob_iks

# ---- collection membership
col_collection_1.objects.link(ob_iks)
col_collection_1.objects.link(ob_nude)

# ---- scene / render settings (as saved in the file)
scene.frame_start = 56; scene.frame_end = 80; scene.frame_set(61)
scene.render.engine = 'BLENDER_EEVEE_NEXT'
scene.render.resolution_percentage = 50
scene.render.dither_intensity = 0.0
scene.cycles.use_denoising = False
scene.cycles.samples = 128
scene.cycles.sampling_pattern = 'TABULATED_SOBOL'
scene.cycles.light_sampling_threshold = 0.0
scene.cycles.use_adaptive_sampling = False
scene.cycles.use_light_tree = False
scene.cycles.blur_glossy = 0.0
scene.cycles.sample_clamp_indirect = 0.0
scene.view_settings.view_transform = 'Standard'
bpy.context.view_layer.update()

# ---- added for rendering (the .blend has no active camera and no usable light): camera, sun
cam_auto = bpy.data.cameras.new('AutoCamera')
cam_auto.lens = 50.0
cam_auto.sensor_width = 36.0
cam_auto.clip_end = 1000.0
ob_auto_camera = bpy.data.objects.new('AutoCamera', cam_auto)
scene.collection.objects.link(ob_auto_camera)
ob_auto_camera.location = (1.76343, -1.91986, 2.22064)
ob_auto_camera.rotation_euler = (1.09748, -7.21219e-08, 0.694738)
scene.camera = ob_auto_camera
light_auto_sun = bpy.data.lights.new('AutoSun', 'SUN')
light_auto_sun.energy = 3.0
light_auto_sun.angle = 0.0523599
ob_auto_sun = bpy.data.objects.new('AutoSun', light_auto_sun)
scene.collection.objects.link(ob_auto_sun)
ob_auto_sun.rotation_euler = (0.872665, 0.174533, 0.523599)
bpy.context.view_layer.update()
